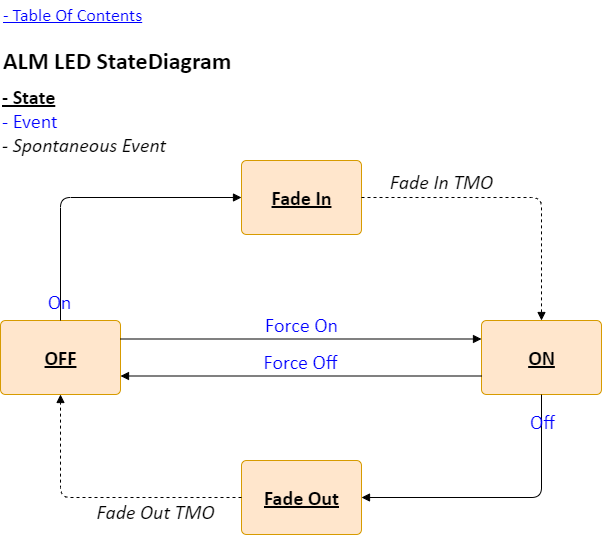

The diagram above was exported from draw.io. Its source (the exported page's mxGraphModel, read from the mxfile embedded in the PNG):
<mxGraphModel dx="1674" dy="844" grid="1" gridSize="10" guides="1" tooltips="1" connect="1" arrows="1" fold="1" page="1" pageScale="1" pageWidth="1169" pageHeight="827" math="0" shadow="0">
  <root>
    <mxCell id="0" />
    <mxCell id="1" parent="0" />
    <mxCell id="J5d-e5EQaMx3AgM-k_XI-1" value="OFF" style="html=1;align=center;verticalAlign=middle;rounded=1;absoluteArcSize=1;arcSize=10;dashed=0;fontStyle=5;fillColor=#ffe6cc;strokeColor=#d79b00;fontFamily=Calibri;fontSize=20;" parent="1" vertex="1">
      <mxGeometry x="39" y="320" width="120" height="74" as="geometry" />
    </mxCell>
    <mxCell id="J5d-e5EQaMx3AgM-k_XI-2" value="ON" style="html=1;align=center;verticalAlign=middle;rounded=1;absoluteArcSize=1;arcSize=10;dashed=0;fontStyle=5;fillColor=#ffe6cc;strokeColor=#d79b00;fontFamily=Calibri;fontSize=20;" parent="1" vertex="1">
      <mxGeometry x="520" y="320" width="120" height="74" as="geometry" />
    </mxCell>
    <mxCell id="J5d-e5EQaMx3AgM-k_XI-3" value="Fade In" style="html=1;align=center;verticalAlign=middle;rounded=1;absoluteArcSize=1;arcSize=10;dashed=0;fontStyle=5;fillColor=#ffe6cc;strokeColor=#d79b00;fontFamily=Calibri;fontSize=20;" parent="1" vertex="1">
      <mxGeometry x="280" y="160" width="120" height="74" as="geometry" />
    </mxCell>
    <mxCell id="J5d-e5EQaMx3AgM-k_XI-4" value="Fade Out" style="html=1;align=center;verticalAlign=middle;rounded=1;absoluteArcSize=1;arcSize=10;dashed=0;fontStyle=5;fillColor=#ffe6cc;strokeColor=#d79b00;fontFamily=Calibri;fontSize=20;" parent="1" vertex="1">
      <mxGeometry x="280" y="460" width="120" height="74" as="geometry" />
    </mxCell>
    <mxCell id="J5d-e5EQaMx3AgM-k_XI-5" value="On" style="html=1;verticalAlign=bottom;labelBackgroundColor=none;endArrow=block;endFill=1;exitX=0.5;exitY=0;exitDx=0;exitDy=0;entryX=0;entryY=0.5;entryDx=0;entryDy=0;edgeStyle=orthogonalEdgeStyle;fontColor=#0000FF;fontFamily=Calibri;fontSize=20;" parent="1" source="J5d-e5EQaMx3AgM-k_XI-1" target="J5d-e5EQaMx3AgM-k_XI-3" edge="1">
      <mxGeometry x="-0.9714" y="1" width="160" relative="1" as="geometry">
        <mxPoint x="540" y="530" as="sourcePoint" />
        <mxPoint x="700" y="530" as="targetPoint" />
        <mxPoint as="offset" />
      </mxGeometry>
    </mxCell>
    <mxCell id="J5d-e5EQaMx3AgM-k_XI-6" value="Off" style="html=1;verticalAlign=bottom;labelBackgroundColor=none;endArrow=block;endFill=1;exitX=0.5;exitY=1;exitDx=0;exitDy=0;entryX=1;entryY=0.5;entryDx=0;entryDy=0;edgeStyle=orthogonalEdgeStyle;fontColor=#0000FF;fontFamily=Calibri;fontSize=20;" parent="1" source="J5d-e5EQaMx3AgM-k_XI-2" target="J5d-e5EQaMx3AgM-k_XI-4" edge="1">
      <mxGeometry x="-0.7" y="1" width="160" relative="1" as="geometry">
        <mxPoint x="90" y="300" as="sourcePoint" />
        <mxPoint x="170" y="240" as="targetPoint" />
        <mxPoint as="offset" />
      </mxGeometry>
    </mxCell>
    <mxCell id="J5d-e5EQaMx3AgM-k_XI-7" value="Fade In TMO" style="html=1;verticalAlign=bottom;labelBackgroundColor=none;endArrow=block;endFill=1;dashed=1;exitX=1;exitY=0.5;exitDx=0;exitDy=0;entryX=0.5;entryY=0;entryDx=0;entryDy=0;edgeStyle=orthogonalEdgeStyle;fontStyle=2;fontFamily=Calibri;fontSize=20;" parent="1" source="J5d-e5EQaMx3AgM-k_XI-3" target="J5d-e5EQaMx3AgM-k_XI-2" edge="1">
      <mxGeometry x="-0.4714" y="1" width="160" relative="1" as="geometry">
        <mxPoint x="300" y="340" as="sourcePoint" />
        <mxPoint x="460" y="340" as="targetPoint" />
        <mxPoint as="offset" />
      </mxGeometry>
    </mxCell>
    <mxCell id="J5d-e5EQaMx3AgM-k_XI-8" value="Fade Out TMO" style="html=1;verticalAlign=bottom;labelBackgroundColor=none;endArrow=block;endFill=1;dashed=1;exitX=0;exitY=0.5;exitDx=0;exitDy=0;entryX=0.5;entryY=1;entryDx=0;entryDy=0;edgeStyle=orthogonalEdgeStyle;fontStyle=2;fontFamily=Calibri;fontSize=20;" parent="1" source="J5d-e5EQaMx3AgM-k_XI-4" target="J5d-e5EQaMx3AgM-k_XI-1" edge="1">
      <mxGeometry x="-0.3939" y="29" width="160" relative="1" as="geometry">
        <mxPoint x="250" y="240" as="sourcePoint" />
        <mxPoint x="330" y="300" as="targetPoint" />
        <mxPoint as="offset" />
      </mxGeometry>
    </mxCell>
    <mxCell id="J5d-e5EQaMx3AgM-k_XI-9" value="Force On" style="html=1;verticalAlign=bottom;labelBackgroundColor=none;endArrow=block;endFill=1;exitX=1;exitY=0.25;exitDx=0;exitDy=0;entryX=0;entryY=0.25;entryDx=0;entryDy=0;fontColor=#0000FF;fontFamily=Calibri;fontSize=20;" parent="1" source="J5d-e5EQaMx3AgM-k_XI-1" target="J5d-e5EQaMx3AgM-k_XI-2" edge="1">
      <mxGeometry width="160" relative="1" as="geometry">
        <mxPoint x="330" y="340" as="sourcePoint" />
        <mxPoint x="250" y="400" as="targetPoint" />
      </mxGeometry>
    </mxCell>
    <mxCell id="J5d-e5EQaMx3AgM-k_XI-10" value="Force Off" style="html=1;verticalAlign=bottom;labelBackgroundColor=none;endArrow=block;endFill=1;exitX=0;exitY=0.75;exitDx=0;exitDy=0;entryX=1;entryY=0.75;entryDx=0;entryDy=0;fontColor=#0000FF;fontFamily=Calibri;fontSize=20;" parent="1" source="J5d-e5EQaMx3AgM-k_XI-2" target="J5d-e5EQaMx3AgM-k_XI-1" edge="1">
      <mxGeometry width="160" relative="1" as="geometry">
        <mxPoint x="130" y="310" as="sourcePoint" />
        <mxPoint x="290" y="310" as="targetPoint" />
      </mxGeometry>
    </mxCell>
    <mxCell id="J5d-e5EQaMx3AgM-k_XI-11" value="&lt;div style=&quot;font-size: 20px;&quot;&gt;&lt;b style=&quot;font-size: 20px;&quot;&gt;&lt;u style=&quot;font-size: 20px;&quot;&gt;- State&lt;/u&gt;&lt;/b&gt;&lt;/div&gt;&lt;font color=&quot;#0000ff&quot; style=&quot;font-size: 20px;&quot;&gt;- Event&lt;/font&gt;&lt;div style=&quot;font-size: 20px;&quot;&gt;&lt;i style=&quot;font-size: 20px;&quot;&gt;- Spontaneous Event&lt;/i&gt;&lt;/div&gt;" style="text;html=1;align=left;verticalAlign=middle;whiteSpace=wrap;rounded=0;fontFamily=Calibri;fontSize=20;" parent="1" vertex="1">
      <mxGeometry x="39" y="80" width="221" height="80" as="geometry" />
    </mxCell>
    <mxCell id="OkCq1fcLwAknne_tbGlP-1" value="&lt;h1 style=&quot;margin-top: 0px;&quot;&gt;ALM LED StateDiagram&lt;/h1&gt;" style="text;html=1;whiteSpace=wrap;overflow=hidden;rounded=0;fontFamily=Calibri;" parent="1" vertex="1">
      <mxGeometry x="40" y="40" width="420" height="40" as="geometry" />
    </mxCell>
    <UserObject label="- Table Of Contents" link="data:page/id,uyasw3Yiyek08_nCWmJ0" id="GwLhH6bFfsK2Q2TtxZyp-1">
      <mxCell style="text;html=1;align=left;verticalAlign=middle;whiteSpace=wrap;rounded=0;fontStyle=4;fontFamily=Calibri;fontSize=18;fontColor=#0000FF;" parent="1" vertex="1">
        <mxGeometry x="40" width="240" height="30" as="geometry" />
      </mxCell>
    </UserObject>
  </root>
</mxGraphModel>